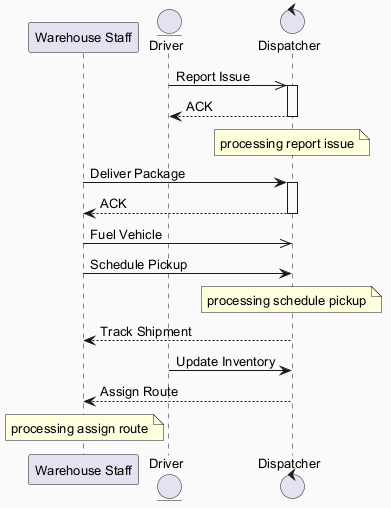

The diagram above was rendered by PlantUML. Its source (embedded in the PNG):
@startuml
skinparam backgroundColor #FAFAFA
skinparam classBackgroundColor #FFF3E0
skinparam classBorderColor #E65100
skinparam defaultFontSize 13
participant "Warehouse Staff" as WS
entity "Driver" as D
control "Dispatcher" as D2
D ->> D2 : Report Issue
activate D2
D2 --> D : ACK
deactivate D2
note over D2 : processing report issue
WS -> D2 : Deliver Package
activate D2
D2 --> WS : ACK
deactivate D2
WS ->> D2 : Fuel Vehicle
WS -> D2 : Schedule Pickup
note over D2 : processing schedule pickup
D2 --> WS : Track Shipment
D -> D2 : Update Inventory
D2 --> WS : Assign Route
note over WS : processing assign route
@enduml